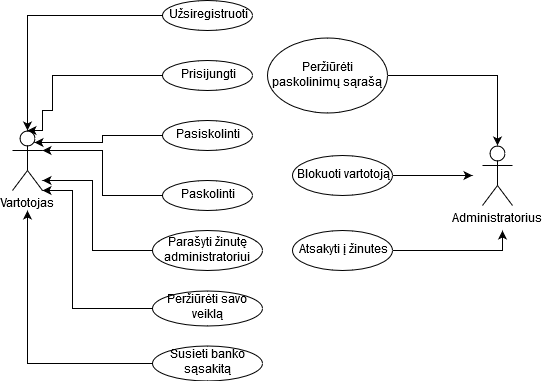

The diagram above was exported from draw.io. Its source (the exported page's mxGraphModel, read from the mxfile embedded in the PNG):
<mxGraphModel dx="840" dy="491" grid="1" gridSize="10" guides="1" tooltips="1" connect="1" arrows="1" fold="1" page="1" pageScale="1" pageWidth="850" pageHeight="1100" math="0" shadow="0">
  <root>
    <mxCell id="0" />
    <mxCell id="1" parent="0" />
    <mxCell id="x_B7PEzqyElvyJxpp0hE-1" value="Vartotojas" style="shape=umlActor;verticalLabelPosition=bottom;labelBackgroundColor=#ffffff;verticalAlign=top;html=1;" vertex="1" parent="1">
      <mxGeometry x="110" y="200" width="30" height="60" as="geometry" />
    </mxCell>
    <mxCell id="x_B7PEzqyElvyJxpp0hE-16" style="edgeStyle=orthogonalEdgeStyle;rounded=0;orthogonalLoop=1;jettySize=auto;html=1;entryX=0.5;entryY=0;entryDx=0;entryDy=0;entryPerimeter=0;" edge="1" parent="1" source="x_B7PEzqyElvyJxpp0hE-2" target="x_B7PEzqyElvyJxpp0hE-1">
      <mxGeometry relative="1" as="geometry" />
    </mxCell>
    <mxCell id="x_B7PEzqyElvyJxpp0hE-2" value="Užsiregistruoti" style="ellipse;whiteSpace=wrap;html=1;" vertex="1" parent="1">
      <mxGeometry x="260" y="70" width="90" height="30" as="geometry" />
    </mxCell>
    <mxCell id="x_B7PEzqyElvyJxpp0hE-15" style="edgeStyle=orthogonalEdgeStyle;rounded=0;orthogonalLoop=1;jettySize=auto;html=1;entryX=0.5;entryY=0;entryDx=0;entryDy=0;entryPerimeter=0;" edge="1" parent="1" source="x_B7PEzqyElvyJxpp0hE-3" target="x_B7PEzqyElvyJxpp0hE-1">
      <mxGeometry relative="1" as="geometry">
        <Array as="points">
          <mxPoint x="150" y="145" />
          <mxPoint x="150" y="180" />
          <mxPoint x="140" y="180" />
          <mxPoint x="140" y="200" />
        </Array>
      </mxGeometry>
    </mxCell>
    <mxCell id="x_B7PEzqyElvyJxpp0hE-3" value="Prisijungti" style="ellipse;whiteSpace=wrap;html=1;" vertex="1" parent="1">
      <mxGeometry x="260" y="130" width="90" height="30" as="geometry" />
    </mxCell>
    <mxCell id="x_B7PEzqyElvyJxpp0hE-14" style="edgeStyle=orthogonalEdgeStyle;rounded=0;orthogonalLoop=1;jettySize=auto;html=1;entryX=0.722;entryY=0.197;entryDx=0;entryDy=0;entryPerimeter=0;" edge="1" parent="1" source="x_B7PEzqyElvyJxpp0hE-5" target="x_B7PEzqyElvyJxpp0hE-1">
      <mxGeometry relative="1" as="geometry" />
    </mxCell>
    <mxCell id="x_B7PEzqyElvyJxpp0hE-5" value="Pasiskolinti" style="ellipse;whiteSpace=wrap;html=1;" vertex="1" parent="1">
      <mxGeometry x="260" y="190" width="90" height="30" as="geometry" />
    </mxCell>
    <mxCell id="x_B7PEzqyElvyJxpp0hE-13" style="edgeStyle=orthogonalEdgeStyle;rounded=0;orthogonalLoop=1;jettySize=auto;html=1;entryX=1;entryY=0.3333333333333333;entryDx=0;entryDy=0;entryPerimeter=0;" edge="1" parent="1" source="x_B7PEzqyElvyJxpp0hE-6" target="x_B7PEzqyElvyJxpp0hE-1">
      <mxGeometry relative="1" as="geometry" />
    </mxCell>
    <mxCell id="x_B7PEzqyElvyJxpp0hE-6" value="Paskolinti" style="ellipse;whiteSpace=wrap;html=1;" vertex="1" parent="1">
      <mxGeometry x="260" y="250" width="90" height="30" as="geometry" />
    </mxCell>
    <mxCell id="x_B7PEzqyElvyJxpp0hE-12" style="edgeStyle=orthogonalEdgeStyle;rounded=0;orthogonalLoop=1;jettySize=auto;html=1;" edge="1" parent="1" source="x_B7PEzqyElvyJxpp0hE-7">
      <mxGeometry relative="1" as="geometry">
        <mxPoint x="140" y="250" as="targetPoint" />
        <Array as="points">
          <mxPoint x="190" y="320" />
          <mxPoint x="190" y="250" />
        </Array>
      </mxGeometry>
    </mxCell>
    <mxCell id="x_B7PEzqyElvyJxpp0hE-7" value="Parašyti žinutę administratoriui" style="ellipse;whiteSpace=wrap;html=1;" vertex="1" parent="1">
      <mxGeometry x="250" y="300" width="110" height="40" as="geometry" />
    </mxCell>
    <mxCell id="x_B7PEzqyElvyJxpp0hE-10" style="edgeStyle=orthogonalEdgeStyle;rounded=0;orthogonalLoop=1;jettySize=auto;html=1;" edge="1" parent="1" source="x_B7PEzqyElvyJxpp0hE-8">
      <mxGeometry relative="1" as="geometry">
        <mxPoint x="125" y="280" as="targetPoint" />
      </mxGeometry>
    </mxCell>
    <mxCell id="x_B7PEzqyElvyJxpp0hE-8" value="Susieti banko sąsakitą" style="ellipse;whiteSpace=wrap;html=1;" vertex="1" parent="1">
      <mxGeometry x="250" y="415" width="110" height="35" as="geometry" />
    </mxCell>
    <mxCell id="x_B7PEzqyElvyJxpp0hE-11" style="edgeStyle=orthogonalEdgeStyle;rounded=0;orthogonalLoop=1;jettySize=auto;html=1;entryX=1;entryY=1;entryDx=0;entryDy=0;entryPerimeter=0;" edge="1" parent="1" source="x_B7PEzqyElvyJxpp0hE-9" target="x_B7PEzqyElvyJxpp0hE-1">
      <mxGeometry relative="1" as="geometry">
        <Array as="points">
          <mxPoint x="170" y="378" />
          <mxPoint x="170" y="260" />
        </Array>
      </mxGeometry>
    </mxCell>
    <mxCell id="x_B7PEzqyElvyJxpp0hE-9" value="Peržiūrėti savo veiklą" style="ellipse;whiteSpace=wrap;html=1;" vertex="1" parent="1">
      <mxGeometry x="250" y="360" width="110" height="35" as="geometry" />
    </mxCell>
    <mxCell id="x_B7PEzqyElvyJxpp0hE-17" value="Administratorius" style="shape=umlActor;verticalLabelPosition=bottom;labelBackgroundColor=#ffffff;verticalAlign=top;html=1;" vertex="1" parent="1">
      <mxGeometry x="580" y="215" width="30" height="60" as="geometry" />
    </mxCell>
    <mxCell id="x_B7PEzqyElvyJxpp0hE-25" style="edgeStyle=orthogonalEdgeStyle;rounded=0;orthogonalLoop=1;jettySize=auto;html=1;entryX=0.5;entryY=0;entryDx=0;entryDy=0;entryPerimeter=0;" edge="1" parent="1" source="x_B7PEzqyElvyJxpp0hE-22" target="x_B7PEzqyElvyJxpp0hE-17">
      <mxGeometry relative="1" as="geometry" />
    </mxCell>
    <mxCell id="x_B7PEzqyElvyJxpp0hE-22" value="Peržiūrėti paskolinimų sąrašą" style="ellipse;whiteSpace=wrap;html=1;" vertex="1" parent="1">
      <mxGeometry x="365" y="107.5" width="120" height="75" as="geometry" />
    </mxCell>
    <mxCell id="x_B7PEzqyElvyJxpp0hE-26" style="edgeStyle=orthogonalEdgeStyle;rounded=0;orthogonalLoop=1;jettySize=auto;html=1;" edge="1" parent="1" source="x_B7PEzqyElvyJxpp0hE-23">
      <mxGeometry relative="1" as="geometry">
        <mxPoint x="570" y="245" as="targetPoint" />
      </mxGeometry>
    </mxCell>
    <mxCell id="x_B7PEzqyElvyJxpp0hE-23" value="Blokuoti vartotoją" style="ellipse;whiteSpace=wrap;html=1;" vertex="1" parent="1">
      <mxGeometry x="390" y="225" width="100" height="40" as="geometry" />
    </mxCell>
    <mxCell id="x_B7PEzqyElvyJxpp0hE-27" style="edgeStyle=orthogonalEdgeStyle;rounded=0;orthogonalLoop=1;jettySize=auto;html=1;" edge="1" parent="1" source="x_B7PEzqyElvyJxpp0hE-24">
      <mxGeometry relative="1" as="geometry">
        <mxPoint x="600" y="300" as="targetPoint" />
        <Array as="points">
          <mxPoint x="600" y="320" />
        </Array>
      </mxGeometry>
    </mxCell>
    <mxCell id="x_B7PEzqyElvyJxpp0hE-24" value="Atsakyti į žinutes" style="ellipse;whiteSpace=wrap;html=1;" vertex="1" parent="1">
      <mxGeometry x="390" y="300" width="100" height="40" as="geometry" />
    </mxCell>
  </root>
</mxGraphModel>